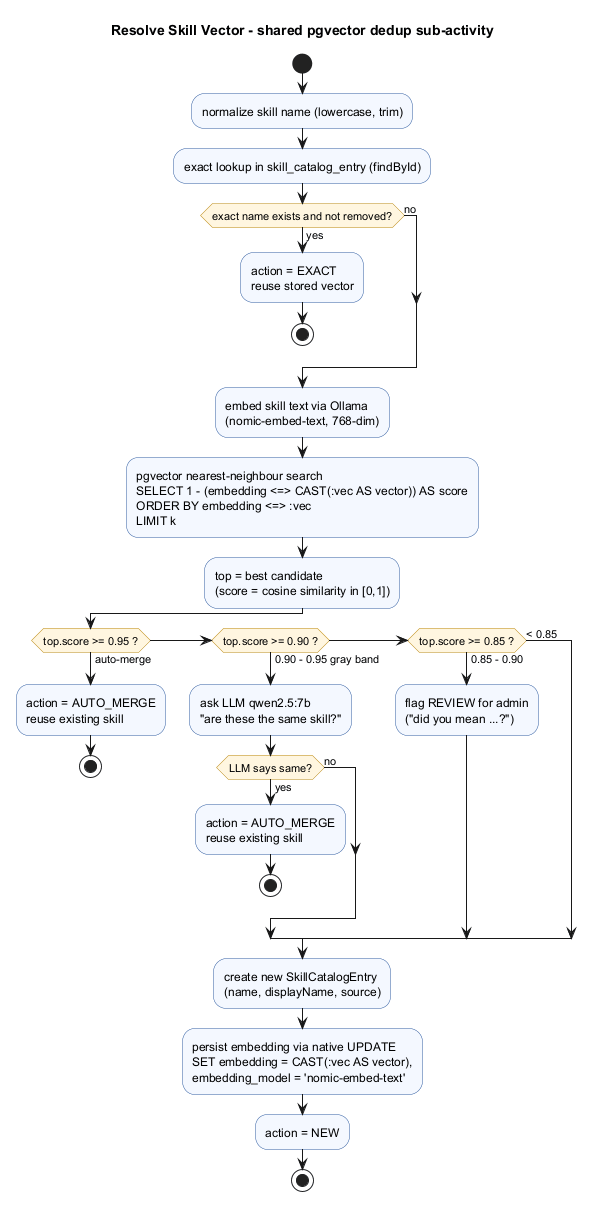

The diagram above was rendered by PlantUML. Its source (embedded in the PNG):
@startuml
title Resolve Skill Vector - shared pgvector dedup sub-activity

skinparam activity {
  BackgroundColor #F4F8FF
  BorderColor #2C5AA0
  DiamondBackgroundColor #FFF6E0
  DiamondBorderColor #B8860B
}

start
:normalize skill name (lowercase, trim);
:exact lookup in skill_catalog_entry (findById);

if (exact name exists and not removed?) then (yes)
  :action = EXACT
  reuse stored vector;
  stop
else (no)
endif

:embed skill text via Ollama
(nomic-embed-text, 768-dim);

:pgvector nearest-neighbour search
SELECT 1 - (embedding <=> CAST(:vec AS vector)) AS score
ORDER BY embedding <=> :vec
LIMIT k;

:top = best candidate
(score = cosine similarity in [0,1]);

if (top.score >= 0.95 ?) then (auto-merge)
  :action = AUTO_MERGE
  reuse existing skill;
  stop
elseif (top.score >= 0.90 ?) then (0.90 - 0.95 gray band)
  :ask LLM qwen2.5:7b
  "are these the same skill?";
  if (LLM says same?) then (yes)
    :action = AUTO_MERGE
    reuse existing skill;
    stop
  else (no)
  endif
elseif (top.score >= 0.85 ?) then (0.85 - 0.90)
  :flag REVIEW for admin
  ("did you mean ...?");
else (< 0.85)
endif

:create new SkillCatalogEntry
(name, displayName, source);
:persist embedding via native UPDATE
SET embedding = CAST(:vec AS vector),
embedding_model = 'nomic-embed-text';
:action = NEW;
stop

@enduml